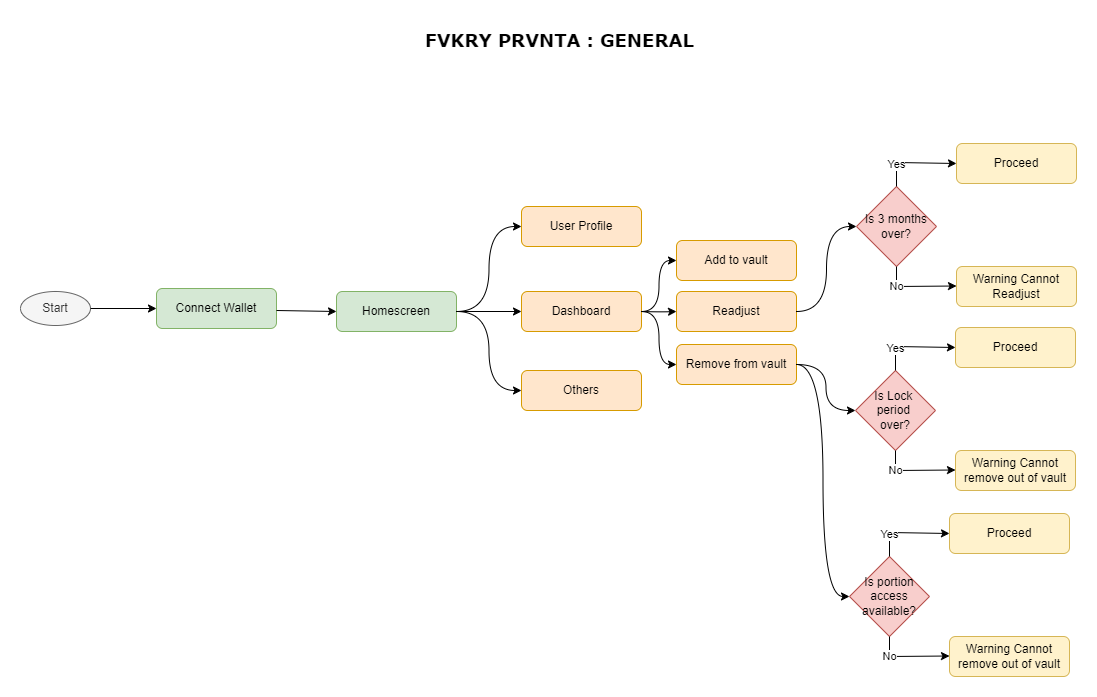

The diagram above was exported from draw.io. Its source (the exported page's mxGraphModel, read from the mxfile embedded in the PNG):
<mxGraphModel dx="880" dy="532" grid="1" gridSize="10" guides="1" tooltips="1" connect="1" arrows="1" fold="1" page="1" pageScale="1" pageWidth="1169" pageHeight="827" math="0" shadow="0">
  <root>
    <mxCell id="0" />
    <mxCell id="1" parent="0" />
    <mxCell id="YRFdh3WtyHf0gqD4VgI7-1" value="Start" style="ellipse;whiteSpace=wrap;html=1;fillColor=#f5f5f5;fontColor=#333333;strokeColor=#666666;" parent="1" vertex="1">
      <mxGeometry x="46" y="321" width="70" height="34" as="geometry" />
    </mxCell>
    <mxCell id="YRFdh3WtyHf0gqD4VgI7-3" value="" style="endArrow=classic;html=1;rounded=0;exitX=1;exitY=0.5;exitDx=0;exitDy=0;entryX=0;entryY=0.5;entryDx=0;entryDy=0;" parent="1" source="YRFdh3WtyHf0gqD4VgI7-1" target="YRFdh3WtyHf0gqD4VgI7-9" edge="1">
      <mxGeometry width="50" height="50" relative="1" as="geometry">
        <mxPoint x="406" y="414" as="sourcePoint" />
        <mxPoint x="186" y="338" as="targetPoint" />
      </mxGeometry>
    </mxCell>
    <mxCell id="YRFdh3WtyHf0gqD4VgI7-9" value="Connect Wallet" style="rounded=1;whiteSpace=wrap;html=1;fillColor=#d5e8d4;strokeColor=#82b366;" parent="1" vertex="1">
      <mxGeometry x="182" y="318" width="120" height="40" as="geometry" />
    </mxCell>
    <mxCell id="YRFdh3WtyHf0gqD4VgI7-10" value="" style="endArrow=classic;html=1;rounded=0;entryX=0;entryY=0.5;entryDx=0;entryDy=0;" parent="1" target="YRFdh3WtyHf0gqD4VgI7-12" edge="1">
      <mxGeometry relative="1" as="geometry">
        <mxPoint x="302" y="340" as="sourcePoint" />
        <mxPoint x="532" y="337" as="targetPoint" />
      </mxGeometry>
    </mxCell>
    <mxCell id="YRFdh3WtyHf0gqD4VgI7-12" value="Homescreen" style="rounded=1;whiteSpace=wrap;html=1;fillColor=#d5e8d4;strokeColor=#82b366;" parent="1" vertex="1">
      <mxGeometry x="362" y="321" width="120" height="40" as="geometry" />
    </mxCell>
    <mxCell id="YRFdh3WtyHf0gqD4VgI7-13" value="User Profile" style="rounded=1;whiteSpace=wrap;html=1;fillColor=#ffe6cc;strokeColor=#d79b00;" parent="1" vertex="1">
      <mxGeometry x="547" y="236" width="120" height="40" as="geometry" />
    </mxCell>
    <mxCell id="YRFdh3WtyHf0gqD4VgI7-14" value="Dashboard" style="rounded=1;whiteSpace=wrap;html=1;fillColor=#ffe6cc;strokeColor=#d79b00;" parent="1" vertex="1">
      <mxGeometry x="547" y="321" width="120" height="40" as="geometry" />
    </mxCell>
    <mxCell id="YRFdh3WtyHf0gqD4VgI7-15" value="Add to vault" style="rounded=1;whiteSpace=wrap;html=1;fillColor=#ffe6cc;strokeColor=#d79b00;" parent="1" vertex="1">
      <mxGeometry x="702" y="270" width="120" height="40" as="geometry" />
    </mxCell>
    <mxCell id="YRFdh3WtyHf0gqD4VgI7-16" value="Readjust" style="rounded=1;whiteSpace=wrap;html=1;fillColor=#ffe6cc;strokeColor=#d79b00;" parent="1" vertex="1">
      <mxGeometry x="702" y="321" width="120" height="40" as="geometry" />
    </mxCell>
    <mxCell id="YRFdh3WtyHf0gqD4VgI7-17" value="Remove from vault" style="rounded=1;whiteSpace=wrap;html=1;fillColor=#ffe6cc;strokeColor=#d79b00;" parent="1" vertex="1">
      <mxGeometry x="702" y="374" width="120" height="40" as="geometry" />
    </mxCell>
    <mxCell id="YRFdh3WtyHf0gqD4VgI7-19" value="Others" style="rounded=1;whiteSpace=wrap;html=1;fillColor=#ffe6cc;strokeColor=#d79b00;" parent="1" vertex="1">
      <mxGeometry x="547" y="400" width="120" height="40" as="geometry" />
    </mxCell>
    <mxCell id="YRFdh3WtyHf0gqD4VgI7-21" value="" style="endArrow=classic;html=1;rounded=0;exitX=1;exitY=0.5;exitDx=0;exitDy=0;entryX=0;entryY=0.5;entryDx=0;entryDy=0;edgeStyle=orthogonalEdgeStyle;curved=1;" parent="1" source="YRFdh3WtyHf0gqD4VgI7-12" target="YRFdh3WtyHf0gqD4VgI7-13" edge="1">
      <mxGeometry width="50" height="50" relative="1" as="geometry">
        <mxPoint x="552" y="204" as="sourcePoint" />
        <mxPoint x="602" y="154" as="targetPoint" />
      </mxGeometry>
    </mxCell>
    <mxCell id="YRFdh3WtyHf0gqD4VgI7-22" value="" style="endArrow=classic;html=1;rounded=0;entryX=0;entryY=0.5;entryDx=0;entryDy=0;exitX=1;exitY=0.5;exitDx=0;exitDy=0;edgeStyle=orthogonalEdgeStyle;curved=1;" parent="1" source="YRFdh3WtyHf0gqD4VgI7-12" target="YRFdh3WtyHf0gqD4VgI7-14" edge="1">
      <mxGeometry width="50" height="50" relative="1" as="geometry">
        <mxPoint x="552" y="294" as="sourcePoint" />
        <mxPoint x="602" y="244" as="targetPoint" />
      </mxGeometry>
    </mxCell>
    <mxCell id="YRFdh3WtyHf0gqD4VgI7-23" value="" style="endArrow=classic;html=1;rounded=0;entryX=0;entryY=0.5;entryDx=0;entryDy=0;exitX=1;exitY=0.5;exitDx=0;exitDy=0;edgeStyle=orthogonalEdgeStyle;curved=1;" parent="1" source="YRFdh3WtyHf0gqD4VgI7-14" target="YRFdh3WtyHf0gqD4VgI7-15" edge="1">
      <mxGeometry width="50" height="50" relative="1" as="geometry">
        <mxPoint x="562" y="284" as="sourcePoint" />
        <mxPoint x="612" y="234" as="targetPoint" />
      </mxGeometry>
    </mxCell>
    <mxCell id="YRFdh3WtyHf0gqD4VgI7-24" value="" style="endArrow=classic;html=1;rounded=0;entryX=0;entryY=0.5;entryDx=0;entryDy=0;edgeStyle=orthogonalEdgeStyle;curved=1;" parent="1" target="YRFdh3WtyHf0gqD4VgI7-16" edge="1">
      <mxGeometry width="50" height="50" relative="1" as="geometry">
        <mxPoint x="667" y="341" as="sourcePoint" />
        <mxPoint x="582" y="264" as="targetPoint" />
      </mxGeometry>
    </mxCell>
    <mxCell id="YRFdh3WtyHf0gqD4VgI7-25" value="" style="endArrow=classic;html=1;rounded=0;entryX=0;entryY=0.5;entryDx=0;entryDy=0;exitX=1;exitY=0.5;exitDx=0;exitDy=0;edgeStyle=orthogonalEdgeStyle;curved=1;" parent="1" source="YRFdh3WtyHf0gqD4VgI7-12" target="YRFdh3WtyHf0gqD4VgI7-19" edge="1">
      <mxGeometry width="50" height="50" relative="1" as="geometry">
        <mxPoint x="352" y="244" as="sourcePoint" />
        <mxPoint x="402" y="194" as="targetPoint" />
      </mxGeometry>
    </mxCell>
    <mxCell id="YRFdh3WtyHf0gqD4VgI7-27" value="" style="endArrow=classic;html=1;rounded=0;entryX=0;entryY=0.5;entryDx=0;entryDy=0;exitX=1;exitY=0.5;exitDx=0;exitDy=0;edgeStyle=orthogonalEdgeStyle;curved=1;" parent="1" source="YRFdh3WtyHf0gqD4VgI7-14" target="YRFdh3WtyHf0gqD4VgI7-17" edge="1">
      <mxGeometry width="50" height="50" relative="1" as="geometry">
        <mxPoint x="552" y="374" as="sourcePoint" />
        <mxPoint x="652" y="404" as="targetPoint" />
      </mxGeometry>
    </mxCell>
    <mxCell id="YRFdh3WtyHf0gqD4VgI7-28" value="Is 3 months over&lt;span style=&quot;background-color: initial;&quot;&gt;?&lt;/span&gt;" style="rhombus;whiteSpace=wrap;html=1;fillColor=#f8cecc;strokeColor=#b85450;" parent="1" vertex="1">
      <mxGeometry x="882" y="216" width="80" height="80" as="geometry" />
    </mxCell>
    <mxCell id="YRFdh3WtyHf0gqD4VgI7-29" value="" style="endArrow=classic;html=1;rounded=0;exitX=1;exitY=0.5;exitDx=0;exitDy=0;entryX=0;entryY=0.5;entryDx=0;entryDy=0;edgeStyle=orthogonalEdgeStyle;curved=1;" parent="1" source="YRFdh3WtyHf0gqD4VgI7-16" target="YRFdh3WtyHf0gqD4VgI7-28" edge="1">
      <mxGeometry width="50" height="50" relative="1" as="geometry">
        <mxPoint x="842" y="322" as="sourcePoint" />
        <mxPoint x="892" y="272" as="targetPoint" />
      </mxGeometry>
    </mxCell>
    <mxCell id="YRFdh3WtyHf0gqD4VgI7-30" value="Proceed" style="rounded=1;whiteSpace=wrap;html=1;fillColor=#fff2cc;strokeColor=#d6b656;" parent="1" vertex="1">
      <mxGeometry x="982" y="173" width="120" height="40" as="geometry" />
    </mxCell>
    <mxCell id="YRFdh3WtyHf0gqD4VgI7-31" value="Warning Cannot Readjust" style="rounded=1;whiteSpace=wrap;html=1;fillColor=#fff2cc;strokeColor=#d6b656;" parent="1" vertex="1">
      <mxGeometry x="982" y="296" width="120" height="40" as="geometry" />
    </mxCell>
    <mxCell id="YRFdh3WtyHf0gqD4VgI7-32" value="" style="endArrow=classic;html=1;rounded=0;exitX=0.5;exitY=0;exitDx=0;exitDy=0;entryX=0;entryY=0.5;entryDx=0;entryDy=0;" parent="1" source="YRFdh3WtyHf0gqD4VgI7-28" target="YRFdh3WtyHf0gqD4VgI7-30" edge="1">
      <mxGeometry relative="1" as="geometry">
        <mxPoint x="872" y="122" as="sourcePoint" />
        <mxPoint x="962" y="122" as="targetPoint" />
        <Array as="points">
          <mxPoint x="922" y="192" />
        </Array>
      </mxGeometry>
    </mxCell>
    <mxCell id="YRFdh3WtyHf0gqD4VgI7-33" value="Yes" style="edgeLabel;resizable=0;html=1;;align=center;verticalAlign=middle;" parent="YRFdh3WtyHf0gqD4VgI7-32" connectable="0" vertex="1">
      <mxGeometry relative="1" as="geometry">
        <mxPoint x="-18" y="1" as="offset" />
      </mxGeometry>
    </mxCell>
    <mxCell id="YRFdh3WtyHf0gqD4VgI7-34" value="" style="endArrow=classic;html=1;rounded=0;exitX=0.5;exitY=1;exitDx=0;exitDy=0;entryX=0;entryY=0.5;entryDx=0;entryDy=0;" parent="1" source="YRFdh3WtyHf0gqD4VgI7-28" edge="1">
      <mxGeometry relative="1" as="geometry">
        <mxPoint x="892" y="315.5" as="sourcePoint" />
        <mxPoint x="982" y="315.5" as="targetPoint" />
        <Array as="points">
          <mxPoint x="922" y="316" />
        </Array>
      </mxGeometry>
    </mxCell>
    <mxCell id="YRFdh3WtyHf0gqD4VgI7-35" value="No" style="edgeLabel;resizable=0;html=1;;align=center;verticalAlign=middle;" parent="YRFdh3WtyHf0gqD4VgI7-34" connectable="0" vertex="1">
      <mxGeometry relative="1" as="geometry">
        <mxPoint x="-20" as="offset" />
      </mxGeometry>
    </mxCell>
    <mxCell id="YRFdh3WtyHf0gqD4VgI7-36" value="Is Lock&amp;nbsp;&lt;div&gt;period&amp;nbsp;&lt;/div&gt;&lt;div&gt;over?&lt;/div&gt;" style="rhombus;whiteSpace=wrap;html=1;fillColor=#f8cecc;strokeColor=#b85450;" parent="1" vertex="1">
      <mxGeometry x="881" y="400" width="80" height="80" as="geometry" />
    </mxCell>
    <mxCell id="YRFdh3WtyHf0gqD4VgI7-37" value="Proceed" style="rounded=1;whiteSpace=wrap;html=1;fillColor=#fff2cc;strokeColor=#d6b656;" parent="1" vertex="1">
      <mxGeometry x="981" y="357" width="120" height="40" as="geometry" />
    </mxCell>
    <mxCell id="YRFdh3WtyHf0gqD4VgI7-38" value="Warning Cannot remove out of vault" style="rounded=1;whiteSpace=wrap;html=1;fillColor=#fff2cc;strokeColor=#d6b656;" parent="1" vertex="1">
      <mxGeometry x="981" y="480" width="120" height="40" as="geometry" />
    </mxCell>
    <mxCell id="YRFdh3WtyHf0gqD4VgI7-39" value="" style="endArrow=classic;html=1;rounded=0;exitX=0.5;exitY=0;exitDx=0;exitDy=0;entryX=0;entryY=0.5;entryDx=0;entryDy=0;" parent="1" source="YRFdh3WtyHf0gqD4VgI7-36" target="YRFdh3WtyHf0gqD4VgI7-37" edge="1">
      <mxGeometry relative="1" as="geometry">
        <mxPoint x="871" y="306" as="sourcePoint" />
        <mxPoint x="961" y="306" as="targetPoint" />
        <Array as="points">
          <mxPoint x="921" y="376" />
        </Array>
      </mxGeometry>
    </mxCell>
    <mxCell id="YRFdh3WtyHf0gqD4VgI7-40" value="Yes" style="edgeLabel;resizable=0;html=1;;align=center;verticalAlign=middle;" parent="YRFdh3WtyHf0gqD4VgI7-39" connectable="0" vertex="1">
      <mxGeometry relative="1" as="geometry">
        <mxPoint x="-18" y="1" as="offset" />
      </mxGeometry>
    </mxCell>
    <mxCell id="YRFdh3WtyHf0gqD4VgI7-41" value="" style="endArrow=classic;html=1;rounded=0;exitX=0.5;exitY=1;exitDx=0;exitDy=0;entryX=0;entryY=0.5;entryDx=0;entryDy=0;" parent="1" source="YRFdh3WtyHf0gqD4VgI7-36" edge="1">
      <mxGeometry relative="1" as="geometry">
        <mxPoint x="891" y="499.5" as="sourcePoint" />
        <mxPoint x="981" y="499.5" as="targetPoint" />
        <Array as="points">
          <mxPoint x="921" y="500" />
        </Array>
      </mxGeometry>
    </mxCell>
    <mxCell id="YRFdh3WtyHf0gqD4VgI7-42" value="No" style="edgeLabel;resizable=0;html=1;;align=center;verticalAlign=middle;" parent="YRFdh3WtyHf0gqD4VgI7-41" connectable="0" vertex="1">
      <mxGeometry relative="1" as="geometry">
        <mxPoint x="-20" as="offset" />
      </mxGeometry>
    </mxCell>
    <mxCell id="YRFdh3WtyHf0gqD4VgI7-43" value="" style="endArrow=classic;html=1;rounded=0;exitX=1;exitY=0.5;exitDx=0;exitDy=0;entryX=0;entryY=0.5;entryDx=0;entryDy=0;edgeStyle=orthogonalEdgeStyle;curved=1;" parent="1" source="YRFdh3WtyHf0gqD4VgI7-17" target="YRFdh3WtyHf0gqD4VgI7-36" edge="1">
      <mxGeometry relative="1" as="geometry">
        <mxPoint x="832" y="392" as="sourcePoint" />
        <mxPoint x="893" y="392" as="targetPoint" />
      </mxGeometry>
    </mxCell>
    <mxCell id="YRFdh3WtyHf0gqD4VgI7-52" value="&lt;b&gt;&lt;font style=&quot;font-size: 18px;&quot; face=&quot;Verdana&quot;&gt;FVKRY PRVNTA : GENERAL&lt;/font&gt;&lt;/b&gt;" style="text;html=1;align=center;verticalAlign=middle;resizable=0;points=[];autosize=1;strokeColor=none;fillColor=none;" parent="1" vertex="1">
      <mxGeometry x="440" y="50" width="290" height="40" as="geometry" />
    </mxCell>
    <mxCell id="meGDIWs3k9gd9C3sqqIc-9" value="Is portion access available&lt;span style=&quot;background-color: transparent; color: light-dark(rgb(0, 0, 0), rgb(255, 255, 255));&quot;&gt;?&lt;/span&gt;" style="rhombus;whiteSpace=wrap;html=1;fillColor=#f8cecc;strokeColor=#b85450;" vertex="1" parent="1">
      <mxGeometry x="875" y="586" width="80" height="80" as="geometry" />
    </mxCell>
    <mxCell id="meGDIWs3k9gd9C3sqqIc-10" value="Proceed" style="rounded=1;whiteSpace=wrap;html=1;fillColor=#fff2cc;strokeColor=#d6b656;" vertex="1" parent="1">
      <mxGeometry x="975" y="543" width="120" height="40" as="geometry" />
    </mxCell>
    <mxCell id="meGDIWs3k9gd9C3sqqIc-11" value="Warning Cannot remove out of vault" style="rounded=1;whiteSpace=wrap;html=1;fillColor=#fff2cc;strokeColor=#d6b656;" vertex="1" parent="1">
      <mxGeometry x="975" y="666" width="120" height="40" as="geometry" />
    </mxCell>
    <mxCell id="meGDIWs3k9gd9C3sqqIc-12" value="" style="endArrow=classic;html=1;rounded=0;exitX=0.5;exitY=0;exitDx=0;exitDy=0;entryX=0;entryY=0.5;entryDx=0;entryDy=0;" edge="1" parent="1" source="meGDIWs3k9gd9C3sqqIc-9" target="meGDIWs3k9gd9C3sqqIc-10">
      <mxGeometry relative="1" as="geometry">
        <mxPoint x="865" y="492" as="sourcePoint" />
        <mxPoint x="955" y="492" as="targetPoint" />
        <Array as="points">
          <mxPoint x="915" y="562" />
        </Array>
      </mxGeometry>
    </mxCell>
    <mxCell id="meGDIWs3k9gd9C3sqqIc-13" value="Yes" style="edgeLabel;resizable=0;html=1;;align=center;verticalAlign=middle;" connectable="0" vertex="1" parent="meGDIWs3k9gd9C3sqqIc-12">
      <mxGeometry relative="1" as="geometry">
        <mxPoint x="-18" y="1" as="offset" />
      </mxGeometry>
    </mxCell>
    <mxCell id="meGDIWs3k9gd9C3sqqIc-14" value="" style="endArrow=classic;html=1;rounded=0;exitX=0.5;exitY=1;exitDx=0;exitDy=0;entryX=0;entryY=0.5;entryDx=0;entryDy=0;" edge="1" parent="1" source="meGDIWs3k9gd9C3sqqIc-9">
      <mxGeometry relative="1" as="geometry">
        <mxPoint x="885" y="685.5" as="sourcePoint" />
        <mxPoint x="975" y="685.5" as="targetPoint" />
        <Array as="points">
          <mxPoint x="915" y="686" />
        </Array>
      </mxGeometry>
    </mxCell>
    <mxCell id="meGDIWs3k9gd9C3sqqIc-15" value="No" style="edgeLabel;resizable=0;html=1;;align=center;verticalAlign=middle;" connectable="0" vertex="1" parent="meGDIWs3k9gd9C3sqqIc-14">
      <mxGeometry relative="1" as="geometry">
        <mxPoint x="-20" as="offset" />
      </mxGeometry>
    </mxCell>
    <mxCell id="meGDIWs3k9gd9C3sqqIc-23" value="" style="endArrow=classic;html=1;rounded=0;exitX=1;exitY=0.5;exitDx=0;exitDy=0;entryX=0;entryY=0.5;entryDx=0;entryDy=0;edgeStyle=orthogonalEdgeStyle;curved=1;" edge="1" parent="1" source="YRFdh3WtyHf0gqD4VgI7-17" target="meGDIWs3k9gd9C3sqqIc-9">
      <mxGeometry relative="1" as="geometry">
        <mxPoint x="770" y="520" as="sourcePoint" />
        <mxPoint x="829" y="566" as="targetPoint" />
      </mxGeometry>
    </mxCell>
  </root>
</mxGraphModel>